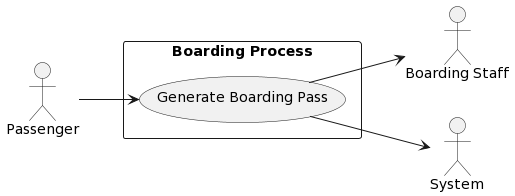

The diagram above was rendered by PlantUML. Its source (embedded in the PNG):
@startuml
left to right direction
actor Passenger as P
actor "Boarding Staff" as BS
rectangle "Boarding Process" {
  (Generate Boarding Pass) as GBP
}
P --> GBP
GBP --> BS
GBP --> System
@enduml